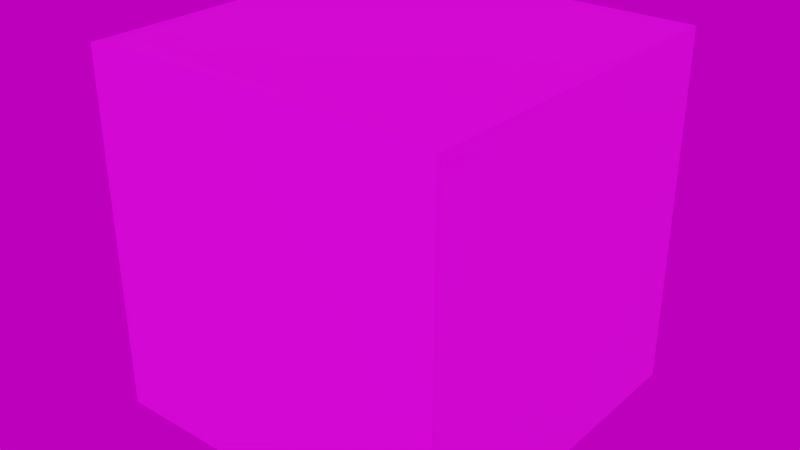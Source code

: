 # Source: castle_placeholder.blend  (saved by Blender 2.91.10; exported with 4.5.12 LTS)
import bpy
from mathutils import Matrix  # noqa: F401  (used for matrix-valued properties, if any)

bpy.ops.wm.read_factory_settings(use_empty=True)
scene = bpy.context.scene
scene.name = 'Scene'

# ---- collections
col_collection_1 = bpy.data.collections.new('Collection 1'); scene.collection.children.link(col_collection_1)

# ---- images (referenced by path relative to the original .blend; pixels are not part of the script)
import os
ASSET_DIR = os.environ.get("B2B_ASSET_DIR", "")  # directory of the original .blend (textures are referenced by path, not embedded)
HERE = os.path.dirname(os.path.abspath(__file__))  # packed textures are extracted next to this script under _unpacked/

def load_image(name, relpath, width, height, colorspace="sRGB"):
    """Load a texture the original file referenced (path relative to the .blend, or extracted next to this script)."""
    p = next((c for c in (os.path.join(HERE, relpath), os.path.join(ASSET_DIR, relpath)) if relpath and os.path.exists(c)), "")
    if p:
        img = bpy.data.images.load(p, check_existing=True)
        img.name = name
    else:  # same state as the original file: an image datablock whose file is absent (Cycles renders it pink)
        img = bpy.data.images.new(name, width, height)
        img.source = "FILE"
        img.filepath = "//" + (relpath or name)
    img.colorspace_settings.name = colorspace
    return img
img_bricksold01_col_var1_1k_jpg = load_image('BricksOld01_COL_VAR1_1K.jpg', 'BricksOld01_COL_VAR1_1K.jpg', 1024, 1024, 'sRGB')
img_hdrskycloudy004_hdr_6k_exr = load_image('HdrSkyCloudy004_HDR_6K.exr', 'HdrSkyCloudy004_HDR_6K.exr', 1024, 1024, 'Linear Rec.709')

# ---- materials (node trees are filled in below, after node groups)
mat_material = bpy.data.materials.new('Material')
mat_material.use_transparent_shadow = False

# ---- node groups
ng_auto_smooth = bpy.data.node_groups.new('Auto Smooth', 'GeometryNodeTree')
_s = ng_auto_smooth.interface.new_socket(name='Geometry', in_out='OUTPUT', socket_type='NodeSocketGeometry')
_s = ng_auto_smooth.interface.new_socket(name='Geometry', in_out='INPUT', socket_type='NodeSocketGeometry')
_s = ng_auto_smooth.interface.new_socket(name='Angle', in_out='INPUT', socket_type='NodeSocketFloat')
_s.subtype = 'ANGLE'
_s.min_value = 0.0
_s.max_value = 3.142
ng_auto_smooth.is_modifier = True
_N = ng_auto_smooth.nodes; _L = ng_auto_smooth.links
n0 = _N.new('NodeGroupOutput'); n0.name = 'Group Output'; n0.location = (480, -100)
n1 = _N.new('NodeGroupInput'); n1.name = 'Group Input'; n1.location = (-420, -300)
n2 = _N.new('NodeGroupInput'); n2.name = 'Group Input.001'; n2.location = (-60, -100)
n3 = _N.new('GeometryNodeSetShadeSmooth'); n3.name = 'Set Shade Smooth'; n3.location = (120, -100)
n3.domain = 'EDGE'
n4 = _N.new('GeometryNodeSetShadeSmooth'); n4.name = 'Set Shade Smooth.001'; n4.location = (300, -100)
n5 = _N.new('GeometryNodeInputMeshEdgeAngle'); n5.name = 'Edge Angle'; n5.location = (-420, -220)
n6 = _N.new('GeometryNodeInputEdgeSmooth'); n6.name = 'Is Edge Smooth'; n6.location = (-60, -160)
n7 = _N.new('GeometryNodeInputShadeSmooth'); n7.name = 'Is Face Smooth'; n7.location = (-240, -340)
n8 = _N.new('FunctionNodeBooleanMath'); n8.name = 'Boolean Math'; n8.location = (-60, -220)
n9 = _N.new('FunctionNodeCompare'); n9.name = 'Compare'; n9.location = (-240, -180)
n9.operation = 'LESS_EQUAL'
_L.new(n5.outputs[0], n9.inputs[0])
_L.new(n4.outputs[0], n0.inputs[0])
_L.new(n1.outputs[1], n9.inputs[1])
_L.new(n9.outputs[0], n8.inputs[0])
_L.new(n7.outputs[0], n8.inputs[1])
_L.new(n2.outputs[0], n3.inputs[0])
_L.new(n6.outputs[0], n3.inputs[1])
_L.new(n3.outputs[0], n4.inputs[0])
_L.new(n8.outputs[0], n3.inputs[2])
n0.is_active_output = True

# ---- material node trees
mat_material.use_nodes = True; mat_material.node_tree.nodes.clear()
_N = mat_material.node_tree.nodes; _L = mat_material.node_tree.links
n0 = _N.new('ShaderNodeBsdfPrincipled'); n0.name = 'Principled BSDF'; n0.location = (10, 300)
n0.distribution = 'GGX'
n0.subsurface_method = 'BURLEY'
n0.inputs[3].default_value = 1.45
n0.inputs[27].default_value = (0.0, 0.0, 0.0, 1.0)
n0.inputs[28].default_value = 1.0
n1 = _N.new('ShaderNodeOutputMaterial'); n1.name = 'Material Output'; n1.location = (300, 300)
n2 = _N.new('ShaderNodeTexImage'); n2.name = 'Image Texture'; n2.location = (-593, 333)
n2.image = img_bricksold01_col_var1_1k_jpg
_L.new(n0.outputs[0], n1.inputs[0])
_L.new(n2.outputs[0], n0.inputs[0])
n1.is_active_output = True

# ---- world
world_world = bpy.data.worlds.new('World'); scene.world = world_world
world_world.use_nodes = True; world_world.node_tree.nodes.clear()
_N = world_world.node_tree.nodes; _L = world_world.node_tree.links
n0 = _N.new('ShaderNodeMath'); n0.name = 'Math'; n0.location = (-166, 272)
n0.operation = 'MULTIPLY'
n0.inputs[2].default_value = 0.0
n1 = _N.new('ShaderNodeMath'); n1.name = 'Math.001'; n1.location = (27, 275)
n1.inputs[2].default_value = 0.0
n2 = _N.new('ShaderNodeBackground'); n2.name = 'Background'; n2.location = (291, 365)
n3 = _N.new('NodeReroute'); n3.name = 'Reroute'; n3.location = (-259, 307)
n3.width = 16
n4 = _N.new('ShaderNodeTexEnvironment'); n4.name = 'Environment Texture'; n4.location = (-698, 345)
n4.width = 280
n4.image = img_hdrskycloudy004_hdr_6k_exr
n5 = _N.new('ShaderNodeTexNoise'); n5.name = 'Musgrave Texture'; n5.location = (-569, 105)
n5.width = 150
n5.normalize = False
n5.inputs[2].default_value = 1.0
n5.inputs[3].default_value = 0.0
n5.inputs[4].default_value = 1.0
n5.inputs[5].default_value = 1.0
n6 = _N.new('ShaderNodeOutputWorld'); n6.name = 'World Output'; n6.location = (476, 366)
n7 = _N.new('ShaderNodeRGB'); n7.name = 'RGB'; n7.location = (-559, 568)
n7.outputs[0].default_value = (0.07888, 0.09304, 0.5, 1.0)
_L.new(n2.outputs[0], n6.inputs[0])
_L.new(n0.outputs[0], n1.inputs[0])
_L.new(n3.outputs[0], n2.inputs[0])
_L.new(n3.outputs[0], n0.inputs[0])
_L.new(n1.outputs[0], n2.inputs[1])
_L.new(n4.outputs[0], n3.inputs[0])
n6.is_active_output = True
world_world.color = (0.05088, 0.05088, 0.05088)
world_world.use_sun_shadow = False
world_world.sun_shadow_jitter_overblur = 0.0
world_world.cycles.sample_map_resolution = 2048

# ---- meshes
me_cube_009 = bpy.data.meshes.new('Cube.009')
me_cube_009.from_pydata([(-5.0, -5.0, -10.0), (-5.0, -5.0, 0.0), (-5.0, 5.0, -10.0), (-5.0, 5.0, 0.0), (5.0, -5.0, -10.0), (5.0, -5.0, 0.0), (5.0, 5.0, -10.0), (5.0, 5.0, 0.0)], [], [(0, 1, 3, 2), (2, 3, 7, 6), (6, 7, 5, 4), (4, 5, 1, 0), (2, 6, 4, 0), (7, 3, 1, 5)])
me_cube_009.polygons.foreach_set('use_smooth', [True] * 6)
_k = set([(0, 1), (0, 2), (0, 4), (1, 3), (1, 5), (2, 3), (2, 6), (3, 7), (4, 5), (4, 6), (5, 7), (6, 7)])
me_cube_009.attributes.new('sharp_edge', 'BOOLEAN', 'EDGE').data.foreach_set('value', [ (min(e.vertices), max(e.vertices)) in _k for e in me_cube_009.edges])
_uv = me_cube_009.uv_layers.new(name='UVMap')
_uv.uv.foreach_set('vector', [2.999, -2.0, 3.0, 3.0, -1.999, 2.999, -1.999, -1.999, 2.999, -2.0, 3.0, 3.0, -1.999, 2.999, -1.999, -1.999, 3.0, -2.0, 3.0, 3.0, -1.999, 2.999, -1.999, -1.999, 3.0, -2.0, 3.0, 3.0, -1.999, 2.999, -1.999, -1.999, 0.125, 0.5, 0.375, 0.5, 0.375, 0.75, 0.125, 0.75, 0.625, 0.5, 0.875, 0.5, 0.875, 0.75, 0.625, 0.75])
me_cube_009.materials.append(mat_material)
me_cube_009.use_remesh_fix_poles = True
me_cube_009.use_remesh_preserve_attributes = False
me_cube_009.use_mirror_vertex_groups = False
me_cube_009.update()

# ---- objects
ob_castle = bpy.data.objects.new('castle', me_cube_009)

# ---- transforms, parenting, visibility, modifiers, constraints
ob_castle.location = (0.0, 0.0, 0.0)
ob_castle.show_all_edges = True
ob_castle.lineart.crease_threshold = 0.0
_m = ob_castle.modifiers.new('Bevel', 'BEVEL')
_m.width = 0.08
_m.width_pct = 0.08
_m.segments = 7
_m.limit_method = 'WEIGHT'
_m.use_clamp_overlap = False
_m.profile = 0.7
_m.miter_outer = 'MITER_ARC'
_m = ob_castle.modifiers.new('Auto Smooth', 'NODES')
_m.node_group = ng_auto_smooth
_gi = [s.identifier for s in ng_auto_smooth.interface.items_tree if s.item_type == 'SOCKET' and s.in_out == 'INPUT']
_m[_gi[1]] = 1.047  # Angle

# ---- collection membership
scene.collection.objects.link(ob_castle)

# ---- scene / render settings (as saved in the file)
scene.frame_start = 1; scene.frame_end = 300; scene.frame_set(0)
scene.render.engine = 'BLENDER_EEVEE_NEXT'
scene.render.fps = 60
scene.render.dither_intensity = 0.0
scene.cycles.feature_set = 'EXPERIMENTAL'
scene.cycles.use_denoising = False
scene.cycles.samples = 128
scene.cycles.sampling_pattern = 'TABULATED_SOBOL'
scene.cycles.use_adaptive_sampling = False
scene.cycles.use_light_tree = False
scene.cycles.bake_type = 'ENVIRONMENT'
scene.eevee.use_volumetric_shadows = True
scene.eevee.use_gtao = True
scene.eevee.use_raytracing = True
scene.view_settings.look = 'Medium High Contrast'
scene.view_settings.view_transform = 'Filmic'
bpy.context.view_layer.update()

# ---- added for rendering (the .blend has no active camera and no usable light): camera, sun
cam_auto = bpy.data.cameras.new('AutoCamera')
cam_auto.lens = 50.0
cam_auto.sensor_width = 36.0
cam_auto.clip_end = 1000.0
ob_auto_camera = bpy.data.objects.new('AutoCamera', cam_auto)
scene.collection.objects.link(ob_auto_camera)
ob_auto_camera.location = (16.0254, -19.2304, 7.82029)
ob_auto_camera.rotation_euler = (1.09748, -7.21219e-08, 0.694738)
scene.camera = ob_auto_camera
light_auto_sun = bpy.data.lights.new('AutoSun', 'SUN')
light_auto_sun.energy = 3.0
light_auto_sun.angle = 0.0523599
ob_auto_sun = bpy.data.objects.new('AutoSun', light_auto_sun)
scene.collection.objects.link(ob_auto_sun)
ob_auto_sun.rotation_euler = (0.872665, 0.174533, 0.523599)
bpy.context.view_layer.update()
